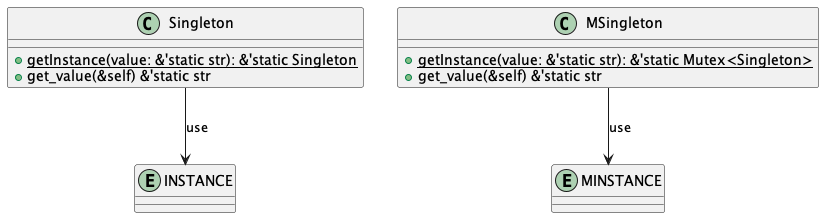

The diagram above was rendered by PlantUML. Its source (embedded in the PNG):
@startuml
class Singleton {
  {static} + getInstance(value: &'static str): &'static Singleton
  + get_value(&self) &'static str
}

entity INSTANCE

Singleton --> INSTANCE: use

class MSingleton {
  {static} + getInstance(value: &'static str): &'static Mutex<Singleton>
  + get_value(&self) &'static str
}

entity MINSTANCE

MSingleton --> MINSTANCE: use
@enduml